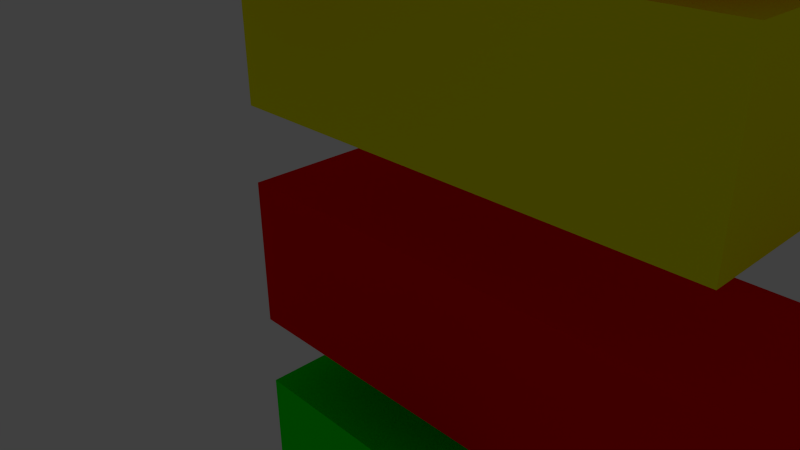 # Source: tetris.blend  (saved by Blender 2.69.0; exported with 4.5.12 LTS)
import bpy
from mathutils import Matrix  # noqa: F401  (used for matrix-valued properties, if any)

bpy.ops.wm.read_factory_settings(use_empty=True)
scene = bpy.context.scene
scene.name = 'Scene'

# ---- collections
col_collection_1 = bpy.data.collections.new('Collection 1'); scene.collection.children.link(col_collection_1)
col_collection_1.hide_render = True
col_collection_1.hide_viewport = True
col_collection_2 = bpy.data.collections.new('Collection 2'); scene.collection.children.link(col_collection_2)

# ---- materials (node trees are filled in below, after node groups)
mat_ligth_blue2_003 = bpy.data.materials.new('ligth blue2.003')
mat_ligth_blue2_003.alpha_threshold = 0.0
mat_ligth_blue2_003.use_transparent_shadow = False
mat_ligth_blue2_003.diffuse_color = (0.0, 0.5, 1.0, 1.0)
mat_ligth_blue2_003.roughness = 0.5
mat_ligth_blue2_003.line_color = (0.0, 0.0, 0.0, 1.0)
mat_ligth_blue_005 = bpy.data.materials.new('ligth blue.005')
mat_ligth_blue_005.alpha_threshold = 0.0
mat_ligth_blue_005.use_transparent_shadow = False
mat_ligth_blue_005.diffuse_color = (0.0, 1.0, 1.0, 1.0)
mat_ligth_blue_005.roughness = 0.5
mat_ligth_blue_005.line_color = (0.0, 0.0, 0.0, 1.0)
mat_blue_008 = bpy.data.materials.new('Blue.008')
mat_blue_008.alpha_threshold = 0.0
mat_blue_008.use_transparent_shadow = False
mat_blue_008.diffuse_color = (0.0, 0.0, 1.0, 1.0)
mat_blue_008.roughness = 0.5
mat_blue_008.line_color = (0.0, 0.0, 0.0, 1.0)
mat_green_002 = bpy.data.materials.new('Green.002')
mat_green_002.alpha_threshold = 0.0
mat_green_002.use_transparent_shadow = False
mat_green_002.diffuse_color = (0.0, 1.0, 0.0, 1.0)
mat_green_002.roughness = 0.5
mat_green_002.line_color = (0.0, 0.0, 0.0, 1.0)
mat_violet_011 = bpy.data.materials.new('Violet.011')
mat_violet_011.alpha_threshold = 0.0
mat_violet_011.use_transparent_shadow = False
mat_violet_011.diffuse_color = (1.0, 0.0, 1.0, 1.0)
mat_violet_011.roughness = 0.5
mat_violet_011.line_color = (0.0, 0.0, 0.0, 1.0)
mat_yellow_010 = bpy.data.materials.new('Yellow.010')
mat_yellow_010.alpha_threshold = 0.0
mat_yellow_010.use_transparent_shadow = False
mat_yellow_010.diffuse_color = (1.0, 1.0, 0.0, 1.0)
mat_yellow_010.roughness = 0.5
mat_yellow_010.line_color = (0.0, 0.0, 0.0, 1.0)
mat_red_024 = bpy.data.materials.new('Red.024')
mat_red_024.alpha_threshold = 0.0
mat_red_024.use_transparent_shadow = False
mat_red_024.diffuse_color = (1.0, 0.0, 0.0, 1.0)
mat_red_024.roughness = 0.5
mat_red_024.line_color = (0.0, 0.0, 0.0, 1.0)

# ---- material node trees

# ---- world
world_world = bpy.data.worlds.new('World'); scene.world = world_world
world_world.color = (0.05088, 0.05088, 0.05088)
world_world.use_sun_shadow = False
world_world.sun_shadow_jitter_overblur = 0.0
world_world.cycles.sampling_method = 'MANUAL'
world_world.cycles.sample_map_resolution = 256

# ---- cameras
cam_camera = bpy.data.cameras.new('Camera')
cam_camera.clip_end = 100.0
cam_camera.lens = 35.0
cam_camera.sensor_width = 32.0
cam_camera.sensor_height = 18.0
cam_camera.ortho_scale = 7.314
cam_camera.dof.focus_distance = 0.0
cam_camera.dof.aperture_fstop = 128.0

# ---- lights
light_lamp = bpy.data.lights.new('Lamp', 'POINT')
light_lamp.transmission_factor = 0.0
light_lamp.cutoff_distance = 30.0
light_lamp.energy = 100.0
light_lamp.shadow_buffer_clip_start = 1.001
light_lamp.shadow_soft_size = 0.1
light_lamp.shadow_maximum_resolution = 0.006
light_lamp.use_absolute_resolution = True
light_lamp.cycles.use_multiple_importance_sampling = False

# ---- meshes
me_plane = bpy.data.meshes.new('Plane')
me_plane.from_pydata([(1.0, -1.0, 0.0), (-1.0, -1.0, 0.0), (1.0, 1.0, 0.0), (-1.0, 1.0, 0.0)], [], [(1, 0, 2, 3)])
me_plane.use_remesh_preserve_volume = False
me_plane.use_remesh_preserve_attributes = False
me_plane.use_mirror_vertex_groups = False
me_plane.update()
me_cube_773 = bpy.data.meshes.new('Cube.773')
me_cube_773.from_pydata([(-1.0, -1.0, -1.0), (-1.0, 1.0, -1.0), (1.0, 1.0, -1.0), (1.0, -1.0, -1.0), (-1.0, -1.0, 1.0), (-1.0, 1.0, 1.0), (1.0, 1.0, 1.0), (1.0, -1.0, 1.0)], [], [(4, 5, 1, 0), (5, 6, 2, 1), (6, 7, 3, 2), (7, 4, 0, 3), (0, 1, 2, 3), (7, 6, 5, 4)])
me_cube_773.materials.append(mat_ligth_blue2_003)
me_cube_773.use_remesh_preserve_volume = False
me_cube_773.use_remesh_preserve_attributes = False
me_cube_773.use_mirror_vertex_groups = False
me_cube_773.update()
me_cube_772 = bpy.data.meshes.new('Cube.772')
me_cube_772.from_pydata([(-1.0, -1.0, -1.0), (-1.0, 1.0, -1.0), (1.0, 1.0, -1.0), (1.0, -1.0, -1.0), (-1.0, -1.0, 1.0), (-1.0, 1.0, 1.0), (1.0, 1.0, 1.0), (1.0, -1.0, 1.0)], [], [(4, 5, 1, 0), (5, 6, 2, 1), (6, 7, 3, 2), (7, 4, 0, 3), (0, 1, 2, 3), (7, 6, 5, 4)])
me_cube_772.materials.append(mat_ligth_blue2_003)
me_cube_772.use_remesh_preserve_volume = False
me_cube_772.use_remesh_preserve_attributes = False
me_cube_772.use_mirror_vertex_groups = False
me_cube_772.update()
me_cube_771 = bpy.data.meshes.new('Cube.771')
me_cube_771.from_pydata([(-1.0, -1.0, -1.0), (-1.0, 1.0, -1.0), (1.0, 1.0, -1.0), (1.0, -1.0, -1.0), (-1.0, -1.0, 1.0), (-1.0, 1.0, 1.0), (1.0, 1.0, 1.0), (1.0, -1.0, 1.0)], [], [(4, 5, 1, 0), (5, 6, 2, 1), (6, 7, 3, 2), (7, 4, 0, 3), (0, 1, 2, 3), (7, 6, 5, 4)])
me_cube_771.materials.append(mat_ligth_blue2_003)
me_cube_771.use_remesh_preserve_volume = False
me_cube_771.use_remesh_preserve_attributes = False
me_cube_771.use_mirror_vertex_groups = False
me_cube_771.update()
me_cube_770 = bpy.data.meshes.new('Cube.770')
me_cube_770.from_pydata([(-1.0, -1.0, -1.0), (-1.0, 1.0, -1.0), (1.0, 1.0, -1.0), (1.0, -1.0, -1.0), (-1.0, -1.0, 1.0), (-1.0, 1.0, 1.0), (1.0, 1.0, 1.0), (1.0, -1.0, 1.0)], [], [(4, 5, 1, 0), (5, 6, 2, 1), (6, 7, 3, 2), (7, 4, 0, 3), (0, 1, 2, 3), (7, 6, 5, 4)])
me_cube_770.materials.append(mat_ligth_blue2_003)
me_cube_770.use_remesh_preserve_volume = False
me_cube_770.use_remesh_preserve_attributes = False
me_cube_770.use_mirror_vertex_groups = False
me_cube_770.update()
me_cube_769 = bpy.data.meshes.new('Cube.769')
me_cube_769.from_pydata([(-1.0, -1.0, -1.0), (-1.0, 1.0, -1.0), (1.0, 1.0, -1.0), (1.0, -1.0, -1.0), (-1.0, -1.0, 1.0), (-1.0, 1.0, 1.0), (1.0, 1.0, 1.0), (1.0, -1.0, 1.0)], [], [(4, 5, 1, 0), (5, 6, 2, 1), (6, 7, 3, 2), (7, 4, 0, 3), (0, 1, 2, 3), (7, 6, 5, 4)])
me_cube_769.materials.append(mat_ligth_blue_005)
me_cube_769.use_remesh_preserve_volume = False
me_cube_769.use_remesh_preserve_attributes = False
me_cube_769.use_mirror_vertex_groups = False
me_cube_769.update()
me_cube_768 = bpy.data.meshes.new('Cube.768')
me_cube_768.from_pydata([(-1.0, -1.0, -1.0), (-1.0, 1.0, -1.0), (1.0, 1.0, -1.0), (1.0, -1.0, -1.0), (-1.0, -1.0, 1.0), (-1.0, 1.0, 1.0), (1.0, 1.0, 1.0), (1.0, -1.0, 1.0)], [], [(4, 5, 1, 0), (5, 6, 2, 1), (6, 7, 3, 2), (7, 4, 0, 3), (0, 1, 2, 3), (7, 6, 5, 4)])
me_cube_768.materials.append(mat_ligth_blue_005)
me_cube_768.use_remesh_preserve_volume = False
me_cube_768.use_remesh_preserve_attributes = False
me_cube_768.use_mirror_vertex_groups = False
me_cube_768.update()
me_cube_767 = bpy.data.meshes.new('Cube.767')
me_cube_767.from_pydata([(-1.0, -1.0, -1.0), (-1.0, 1.0, -1.0), (1.0, 1.0, -1.0), (1.0, -1.0, -1.0), (-1.0, -1.0, 1.0), (-1.0, 1.0, 1.0), (1.0, 1.0, 1.0), (1.0, -1.0, 1.0)], [], [(4, 5, 1, 0), (5, 6, 2, 1), (6, 7, 3, 2), (7, 4, 0, 3), (0, 1, 2, 3), (7, 6, 5, 4)])
me_cube_767.materials.append(mat_ligth_blue_005)
me_cube_767.use_remesh_preserve_volume = False
me_cube_767.use_remesh_preserve_attributes = False
me_cube_767.use_mirror_vertex_groups = False
me_cube_767.update()
me_cube_766 = bpy.data.meshes.new('Cube.766')
me_cube_766.from_pydata([(-1.0, -1.0, -1.0), (-1.0, 1.0, -1.0), (1.0, 1.0, -1.0), (1.0, -1.0, -1.0), (-1.0, -1.0, 1.0), (-1.0, 1.0, 1.0), (1.0, 1.0, 1.0), (1.0, -1.0, 1.0)], [], [(4, 5, 1, 0), (5, 6, 2, 1), (6, 7, 3, 2), (7, 4, 0, 3), (0, 1, 2, 3), (7, 6, 5, 4)])
me_cube_766.materials.append(mat_ligth_blue_005)
me_cube_766.use_remesh_preserve_volume = False
me_cube_766.use_remesh_preserve_attributes = False
me_cube_766.use_mirror_vertex_groups = False
me_cube_766.update()
me_cube_765 = bpy.data.meshes.new('Cube.765')
me_cube_765.from_pydata([(-1.0, -1.0, -1.0), (-1.0, 1.0, -1.0), (1.0, 1.0, -1.0), (1.0, -1.0, -1.0), (-1.0, -1.0, 1.0), (-1.0, 1.0, 1.0), (1.0, 1.0, 1.0), (1.0, -1.0, 1.0)], [], [(4, 5, 1, 0), (5, 6, 2, 1), (6, 7, 3, 2), (7, 4, 0, 3), (0, 1, 2, 3), (7, 6, 5, 4)])
me_cube_765.materials.append(mat_blue_008)
me_cube_765.use_remesh_preserve_volume = False
me_cube_765.use_remesh_preserve_attributes = False
me_cube_765.use_mirror_vertex_groups = False
me_cube_765.update()
me_cube_764 = bpy.data.meshes.new('Cube.764')
me_cube_764.from_pydata([(-1.0, -1.0, -1.0), (-1.0, 1.0, -1.0), (1.0, 1.0, -1.0), (1.0, -1.0, -1.0), (-1.0, -1.0, 1.0), (-1.0, 1.0, 1.0), (1.0, 1.0, 1.0), (1.0, -1.0, 1.0)], [], [(4, 5, 1, 0), (5, 6, 2, 1), (6, 7, 3, 2), (7, 4, 0, 3), (0, 1, 2, 3), (7, 6, 5, 4)])
me_cube_764.materials.append(mat_blue_008)
me_cube_764.use_remesh_preserve_volume = False
me_cube_764.use_remesh_preserve_attributes = False
me_cube_764.use_mirror_vertex_groups = False
me_cube_764.update()
me_cube_763 = bpy.data.meshes.new('Cube.763')
me_cube_763.from_pydata([(-1.0, -1.0, -1.0), (-1.0, 1.0, -1.0), (1.0, 1.0, -1.0), (1.0, -1.0, -1.0), (-1.0, -1.0, 1.0), (-1.0, 1.0, 1.0), (1.0, 1.0, 1.0), (1.0, -1.0, 1.0)], [], [(4, 5, 1, 0), (5, 6, 2, 1), (6, 7, 3, 2), (7, 4, 0, 3), (0, 1, 2, 3), (7, 6, 5, 4)])
me_cube_763.materials.append(mat_blue_008)
me_cube_763.use_remesh_preserve_volume = False
me_cube_763.use_remesh_preserve_attributes = False
me_cube_763.use_mirror_vertex_groups = False
me_cube_763.update()
me_cube_762 = bpy.data.meshes.new('Cube.762')
me_cube_762.from_pydata([(-1.0, -1.0, -1.0), (-1.0, 1.0, -1.0), (1.0, 1.0, -1.0), (1.0, -1.0, -1.0), (-1.0, -1.0, 1.0), (-1.0, 1.0, 1.0), (1.0, 1.0, 1.0), (1.0, -1.0, 1.0)], [], [(4, 5, 1, 0), (5, 6, 2, 1), (6, 7, 3, 2), (7, 4, 0, 3), (0, 1, 2, 3), (7, 6, 5, 4)])
me_cube_762.materials.append(mat_blue_008)
me_cube_762.use_remesh_preserve_volume = False
me_cube_762.use_remesh_preserve_attributes = False
me_cube_762.use_mirror_vertex_groups = False
me_cube_762.update()
me_cube_761 = bpy.data.meshes.new('Cube.761')
me_cube_761.from_pydata([(-1.0, -1.0, -1.0), (-1.0, 1.0, -1.0), (1.0, 1.0, -1.0), (1.0, -1.0, -1.0), (-1.0, -1.0, 1.0), (-1.0, 1.0, 1.0), (1.0, 1.0, 1.0), (1.0, -1.0, 1.0)], [], [(4, 5, 1, 0), (5, 6, 2, 1), (6, 7, 3, 2), (7, 4, 0, 3), (0, 1, 2, 3), (7, 6, 5, 4)])
me_cube_761.materials.append(mat_green_002)
me_cube_761.use_remesh_preserve_volume = False
me_cube_761.use_remesh_preserve_attributes = False
me_cube_761.use_mirror_vertex_groups = False
me_cube_761.update()
me_cube_760 = bpy.data.meshes.new('Cube.760')
me_cube_760.from_pydata([(-1.0, -1.0, -1.0), (-1.0, 1.0, -1.0), (1.0, 1.0, -1.0), (1.0, -1.0, -1.0), (-1.0, -1.0, 1.0), (-1.0, 1.0, 1.0), (1.0, 1.0, 1.0), (1.0, -1.0, 1.0)], [], [(4, 5, 1, 0), (5, 6, 2, 1), (6, 7, 3, 2), (7, 4, 0, 3), (0, 1, 2, 3), (7, 6, 5, 4)])
me_cube_760.materials.append(mat_green_002)
me_cube_760.use_remesh_preserve_volume = False
me_cube_760.use_remesh_preserve_attributes = False
me_cube_760.use_mirror_vertex_groups = False
me_cube_760.update()
me_cube_759 = bpy.data.meshes.new('Cube.759')
me_cube_759.from_pydata([(-1.0, -1.0, -1.0), (-1.0, 1.0, -1.0), (1.0, 1.0, -1.0), (1.0, -1.0, -1.0), (-1.0, -1.0, 1.0), (-1.0, 1.0, 1.0), (1.0, 1.0, 1.0), (1.0, -1.0, 1.0)], [], [(4, 5, 1, 0), (5, 6, 2, 1), (6, 7, 3, 2), (7, 4, 0, 3), (0, 1, 2, 3), (7, 6, 5, 4)])
me_cube_759.materials.append(mat_green_002)
me_cube_759.use_remesh_preserve_volume = False
me_cube_759.use_remesh_preserve_attributes = False
me_cube_759.use_mirror_vertex_groups = False
me_cube_759.update()
me_cube_758 = bpy.data.meshes.new('Cube.758')
me_cube_758.from_pydata([(-1.0, -1.0, -1.0), (-1.0, 1.0, -1.0), (1.0, 1.0, -1.0), (1.0, -1.0, -1.0), (-1.0, -1.0, 1.0), (-1.0, 1.0, 1.0), (1.0, 1.0, 1.0), (1.0, -1.0, 1.0)], [], [(4, 5, 1, 0), (5, 6, 2, 1), (6, 7, 3, 2), (7, 4, 0, 3), (0, 1, 2, 3), (7, 6, 5, 4)])
me_cube_758.materials.append(mat_green_002)
me_cube_758.use_remesh_preserve_volume = False
me_cube_758.use_remesh_preserve_attributes = False
me_cube_758.use_mirror_vertex_groups = False
me_cube_758.update()
me_cube_757 = bpy.data.meshes.new('Cube.757')
me_cube_757.from_pydata([(-1.0, -1.0, -1.0), (-1.0, 1.0, -1.0), (1.0, 1.0, -1.0), (1.0, -1.0, -1.0), (-1.0, -1.0, 1.0), (-1.0, 1.0, 1.0), (1.0, 1.0, 1.0), (1.0, -1.0, 1.0)], [], [(4, 5, 1, 0), (5, 6, 2, 1), (6, 7, 3, 2), (7, 4, 0, 3), (0, 1, 2, 3), (7, 6, 5, 4)])
me_cube_757.materials.append(mat_violet_011)
me_cube_757.use_remesh_preserve_volume = False
me_cube_757.use_remesh_preserve_attributes = False
me_cube_757.use_mirror_vertex_groups = False
me_cube_757.update()
me_cube_756 = bpy.data.meshes.new('Cube.756')
me_cube_756.from_pydata([(-1.0, -1.0, -1.0), (-1.0, 1.0, -1.0), (1.0, 1.0, -1.0), (1.0, -1.0, -1.0), (-1.0, -1.0, 1.0), (-1.0, 1.0, 1.0), (1.0, 1.0, 1.0), (1.0, -1.0, 1.0)], [], [(4, 5, 1, 0), (5, 6, 2, 1), (6, 7, 3, 2), (7, 4, 0, 3), (0, 1, 2, 3), (7, 6, 5, 4)])
me_cube_756.materials.append(mat_violet_011)
me_cube_756.use_remesh_preserve_volume = False
me_cube_756.use_remesh_preserve_attributes = False
me_cube_756.use_mirror_vertex_groups = False
me_cube_756.update()
me_cube_755 = bpy.data.meshes.new('Cube.755')
me_cube_755.from_pydata([(-1.0, -1.0, -1.0), (-1.0, 1.0, -1.0), (1.0, 1.0, -1.0), (1.0, -1.0, -1.0), (-1.0, -1.0, 1.0), (-1.0, 1.0, 1.0), (1.0, 1.0, 1.0), (1.0, -1.0, 1.0)], [], [(4, 5, 1, 0), (5, 6, 2, 1), (6, 7, 3, 2), (7, 4, 0, 3), (0, 1, 2, 3), (7, 6, 5, 4)])
me_cube_755.materials.append(mat_violet_011)
me_cube_755.use_remesh_preserve_volume = False
me_cube_755.use_remesh_preserve_attributes = False
me_cube_755.use_mirror_vertex_groups = False
me_cube_755.update()
me_cube_754 = bpy.data.meshes.new('Cube.754')
me_cube_754.from_pydata([(-1.0, -1.0, -1.0), (-1.0, 1.0, -1.0), (1.0, 1.0, -1.0), (1.0, -1.0, -1.0), (-1.0, -1.0, 1.0), (-1.0, 1.0, 1.0), (1.0, 1.0, 1.0), (1.0, -1.0, 1.0)], [], [(4, 5, 1, 0), (5, 6, 2, 1), (6, 7, 3, 2), (7, 4, 0, 3), (0, 1, 2, 3), (7, 6, 5, 4)])
me_cube_754.materials.append(mat_violet_011)
me_cube_754.use_remesh_preserve_volume = False
me_cube_754.use_remesh_preserve_attributes = False
me_cube_754.use_mirror_vertex_groups = False
me_cube_754.update()
me_cube_753 = bpy.data.meshes.new('Cube.753')
me_cube_753.from_pydata([(-1.0, -1.0, -1.0), (-1.0, 1.0, -1.0), (1.0, 1.0, -1.0), (1.0, -1.0, -1.0), (-1.0, -1.0, 1.0), (-1.0, 1.0, 1.0), (1.0, 1.0, 1.0), (1.0, -1.0, 1.0)], [], [(4, 5, 1, 0), (5, 6, 2, 1), (6, 7, 3, 2), (7, 4, 0, 3), (0, 1, 2, 3), (7, 6, 5, 4)])
me_cube_753.materials.append(mat_yellow_010)
me_cube_753.use_remesh_preserve_volume = False
me_cube_753.use_remesh_preserve_attributes = False
me_cube_753.use_mirror_vertex_groups = False
me_cube_753.update()
me_cube_752 = bpy.data.meshes.new('Cube.752')
me_cube_752.from_pydata([(-1.0, -1.0, -1.0), (-1.0, 1.0, -1.0), (1.0, 1.0, -1.0), (1.0, -1.0, -1.0), (-1.0, -1.0, 1.0), (-1.0, 1.0, 1.0), (1.0, 1.0, 1.0), (1.0, -1.0, 1.0)], [], [(4, 5, 1, 0), (5, 6, 2, 1), (6, 7, 3, 2), (7, 4, 0, 3), (0, 1, 2, 3), (7, 6, 5, 4)])
me_cube_752.materials.append(mat_yellow_010)
me_cube_752.use_remesh_preserve_volume = False
me_cube_752.use_remesh_preserve_attributes = False
me_cube_752.use_mirror_vertex_groups = False
me_cube_752.update()
me_cube_751 = bpy.data.meshes.new('Cube.751')
me_cube_751.from_pydata([(-1.0, -1.0, -1.0), (-1.0, 1.0, -1.0), (1.0, 1.0, -1.0), (1.0, -1.0, -1.0), (-1.0, -1.0, 1.0), (-1.0, 1.0, 1.0), (1.0, 1.0, 1.0), (1.0, -1.0, 1.0)], [], [(4, 5, 1, 0), (5, 6, 2, 1), (6, 7, 3, 2), (7, 4, 0, 3), (0, 1, 2, 3), (7, 6, 5, 4)])
me_cube_751.materials.append(mat_yellow_010)
me_cube_751.use_remesh_preserve_volume = False
me_cube_751.use_remesh_preserve_attributes = False
me_cube_751.use_mirror_vertex_groups = False
me_cube_751.update()
me_cube_750 = bpy.data.meshes.new('Cube.750')
me_cube_750.from_pydata([(-1.0, -1.0, -1.0), (-1.0, 1.0, -1.0), (1.0, 1.0, -1.0), (1.0, -1.0, -1.0), (-1.0, -1.0, 1.0), (-1.0, 1.0, 1.0), (1.0, 1.0, 1.0), (1.0, -1.0, 1.0)], [], [(4, 5, 1, 0), (5, 6, 2, 1), (6, 7, 3, 2), (7, 4, 0, 3), (0, 1, 2, 3), (7, 6, 5, 4)])
me_cube_750.materials.append(mat_yellow_010)
me_cube_750.use_remesh_preserve_volume = False
me_cube_750.use_remesh_preserve_attributes = False
me_cube_750.use_mirror_vertex_groups = False
me_cube_750.update()
me_cube_749 = bpy.data.meshes.new('Cube.749')
me_cube_749.from_pydata([(-1.0, -1.0, -1.0), (-1.0, 1.0, -1.0), (1.0, 1.0, -1.0), (1.0, -1.0, -1.0), (-1.0, -1.0, 1.0), (-1.0, 1.0, 1.0), (1.0, 1.0, 1.0), (1.0, -1.0, 1.0)], [], [(4, 5, 1, 0), (5, 6, 2, 1), (6, 7, 3, 2), (7, 4, 0, 3), (0, 1, 2, 3), (7, 6, 5, 4)])
me_cube_749.materials.append(mat_red_024)
me_cube_749.use_remesh_preserve_volume = False
me_cube_749.use_remesh_preserve_attributes = False
me_cube_749.use_mirror_vertex_groups = False
me_cube_749.update()
me_cube_748 = bpy.data.meshes.new('Cube.748')
me_cube_748.from_pydata([(-1.0, -1.0, -1.0), (-1.0, 1.0, -1.0), (1.0, 1.0, -1.0), (1.0, -1.0, -1.0), (-1.0, -1.0, 1.0), (-1.0, 1.0, 1.0), (1.0, 1.0, 1.0), (1.0, -1.0, 1.0)], [], [(4, 5, 1, 0), (5, 6, 2, 1), (6, 7, 3, 2), (7, 4, 0, 3), (0, 1, 2, 3), (7, 6, 5, 4)])
me_cube_748.materials.append(mat_red_024)
me_cube_748.use_remesh_preserve_volume = False
me_cube_748.use_remesh_preserve_attributes = False
me_cube_748.use_mirror_vertex_groups = False
me_cube_748.update()
me_cube_747 = bpy.data.meshes.new('Cube.747')
me_cube_747.from_pydata([(-1.0, -1.0, -1.0), (-1.0, 1.0, -1.0), (1.0, 1.0, -1.0), (1.0, -1.0, -1.0), (-1.0, -1.0, 1.0), (-1.0, 1.0, 1.0), (1.0, 1.0, 1.0), (1.0, -1.0, 1.0)], [], [(4, 5, 1, 0), (5, 6, 2, 1), (6, 7, 3, 2), (7, 4, 0, 3), (0, 1, 2, 3), (7, 6, 5, 4)])
me_cube_747.materials.append(mat_red_024)
me_cube_747.use_remesh_preserve_volume = False
me_cube_747.use_remesh_preserve_attributes = False
me_cube_747.use_mirror_vertex_groups = False
me_cube_747.update()
me_cube_746 = bpy.data.meshes.new('Cube.746')
me_cube_746.from_pydata([(-1.0, -1.0, -1.0), (-1.0, 1.0, -1.0), (1.0, 1.0, -1.0), (1.0, -1.0, -1.0), (-1.0, -1.0, 1.0), (-1.0, 1.0, 1.0), (1.0, 1.0, 1.0), (1.0, -1.0, 1.0)], [], [(4, 5, 1, 0), (5, 6, 2, 1), (6, 7, 3, 2), (7, 4, 0, 3), (0, 1, 2, 3), (7, 6, 5, 4)])
me_cube_746.materials.append(mat_red_024)
me_cube_746.use_remesh_preserve_volume = False
me_cube_746.use_remesh_preserve_attributes = False
me_cube_746.use_mirror_vertex_groups = False
me_cube_746.update()

# ---- objects
ob_plane = bpy.data.objects.new('Plane', me_plane)
ob_lamp = bpy.data.objects.new('Lamp', light_lamp)
ob_camera = bpy.data.objects.new('Camera', cam_camera)
ob_cube_027 = bpy.data.objects.new('Cube.027', me_cube_773)
ob_cube_026 = bpy.data.objects.new('Cube.026', me_cube_772)
ob_cube_025 = bpy.data.objects.new('Cube.025', me_cube_771)
ob_cube_024 = bpy.data.objects.new('Cube.024', me_cube_770)
ob_cube_023 = bpy.data.objects.new('Cube.023', me_cube_769)
ob_cube_022 = bpy.data.objects.new('Cube.022', me_cube_768)
ob_cube_021 = bpy.data.objects.new('Cube.021', me_cube_767)
ob_cube_020 = bpy.data.objects.new('Cube.020', me_cube_766)
ob_cube_019 = bpy.data.objects.new('Cube.019', me_cube_765)
ob_cube_018 = bpy.data.objects.new('Cube.018', me_cube_764)
ob_cube_017 = bpy.data.objects.new('Cube.017', me_cube_763)
ob_cube_016 = bpy.data.objects.new('Cube.016', me_cube_762)
ob_cube_015 = bpy.data.objects.new('Cube.015', me_cube_761)
ob_cube_014 = bpy.data.objects.new('Cube.014', me_cube_760)
ob_cube_013 = bpy.data.objects.new('Cube.013', me_cube_759)
ob_cube_012 = bpy.data.objects.new('Cube.012', me_cube_758)
ob_cube_011 = bpy.data.objects.new('Cube.011', me_cube_757)
ob_cube_010 = bpy.data.objects.new('Cube.010', me_cube_756)
ob_cube_009 = bpy.data.objects.new('Cube.009', me_cube_755)
ob_cube_008 = bpy.data.objects.new('Cube.008', me_cube_754)
ob_cube_007 = bpy.data.objects.new('Cube.007', me_cube_753)
ob_cube_006 = bpy.data.objects.new('Cube.006', me_cube_752)
ob_cube_005 = bpy.data.objects.new('Cube.005', me_cube_751)
ob_cube_004 = bpy.data.objects.new('Cube.004', me_cube_750)
ob_cube_003 = bpy.data.objects.new('Cube.003', me_cube_749)
ob_cube_002 = bpy.data.objects.new('Cube.002', me_cube_748)
ob_cube_001 = bpy.data.objects.new('Cube.001', me_cube_747)
ob_cube = bpy.data.objects.new('Cube', me_cube_746)

# ---- transforms, parenting, visibility, modifiers, constraints
ob_plane.location = (-0.04444, 0.2138, -1.577)
ob_plane.rotation_euler = (-1.571, 1.571, 0.0)
ob_plane.scale = (10.0, 20.0, 10.0)
ob_plane.lineart.crease_threshold = 0.0
ob_lamp.location = (4.076, 1.005, 5.904)
ob_lamp.rotation_euler = (0.6503, 0.05522, 1.866)
ob_lamp.lock_rotations_4d = False
ob_lamp.empty_display_type = 'ARROWS'
ob_lamp.color = (0.0, 0.0, 0.0, 0.0)
ob_lamp.lineart.crease_threshold = 0.0
ob_camera.location = (7.481, -6.508, 5.344)
ob_camera.rotation_euler = (1.109, 0.01082, 0.8149)
ob_camera.lock_rotations_4d = False
ob_camera.empty_display_type = 'ARROWS'
ob_camera.color = (0.0, 0.0, 0.0, 0.0)
ob_camera.display_type = 'WIRE'
ob_camera.lineart.crease_threshold = 0.0
ob_cube_027.location = (0.0, 2.0, 12.0)
ob_cube_027.lineart.crease_threshold = 0.0
ob_cube_026.location = (2.0, 2.0, 12.0)
ob_cube_026.lineart.crease_threshold = 0.0
ob_cube_025.location = (4.0, 0.0, 12.0)
ob_cube_025.lineart.crease_threshold = 0.0
ob_cube_024.location = (2.0, 0.0, 12.0)
ob_cube_024.lineart.crease_threshold = 0.0
ob_cube_023.location = (4.0, 2.0, 9.0)
ob_cube_023.lineart.crease_threshold = 0.0
ob_cube_022.location = (2.0, 2.0, 9.0)
ob_cube_022.lineart.crease_threshold = 0.0
ob_cube_021.location = (2.0, 0.0, 9.0)
ob_cube_021.lineart.crease_threshold = 0.0
ob_cube_020.location = (0.0, 0.0, 9.0)
ob_cube_020.lineart.crease_threshold = 0.0
ob_cube_019.location = (2.0, 2.0, -6.0)
ob_cube_019.lineart.crease_threshold = 0.0
ob_cube_018.location = (0.0, 2.0, -6.0)
ob_cube_018.lineart.crease_threshold = 0.0
ob_cube_017.location = (2.0, 0.0, -6.0)
ob_cube_017.lineart.crease_threshold = 0.0
ob_cube_016.location = (0.0, 0.0, -6.0)
ob_cube_016.lineart.crease_threshold = 0.0
ob_cube_015.location = (2.0, -2.0, -3.0)
ob_cube_015.lineart.crease_threshold = 0.0
ob_cube_014.location = (4.0, 0.0, -3.0)
ob_cube_014.lineart.crease_threshold = 0.0
ob_cube_013.location = (2.0, 0.0, -3.0)
ob_cube_013.lineart.crease_threshold = 0.0
ob_cube_012.location = (0.0, 0.0, -3.0)
ob_cube_012.lineart.crease_threshold = 0.0
ob_cube_011.location = (0.0, -2.0, 6.0)
ob_cube_011.lineart.crease_threshold = 0.0
ob_cube_010.location = (4.0, 0.0, 6.0)
ob_cube_010.lineart.crease_threshold = 0.0
ob_cube_009.location = (2.0, 0.0, 6.0)
ob_cube_009.lineart.crease_threshold = 0.0
ob_cube_008.location = (0.0, 0.0, 6.0)
ob_cube_008.lineart.crease_threshold = 0.0
ob_cube_007.location = (0.0, 2.0, 3.0)
ob_cube_007.lineart.crease_threshold = 0.0
ob_cube_006.location = (4.0, 0.0, 3.0)
ob_cube_006.lineart.crease_threshold = 0.0
ob_cube_005.location = (2.0, 0.0, 3.0)
ob_cube_005.lineart.crease_threshold = 0.0
ob_cube_004.location = (0.0, 0.0, 3.0)
ob_cube_004.lineart.crease_threshold = 0.0
ob_cube_003.location = (6.0, 0.0, 0.0)
ob_cube_003.lineart.crease_threshold = 0.0
ob_cube_002.location = (4.0, 0.0, 0.0)
ob_cube_002.lineart.crease_threshold = 0.0
ob_cube_001.location = (2.0, 0.0, 0.0)
ob_cube_001.lineart.crease_threshold = 0.0
ob_cube.location = (0.0, 0.0, 0.0)
ob_cube.lineart.crease_threshold = 0.0

# ---- collection membership
col_collection_1.objects.link(ob_plane)
col_collection_1.objects.link(ob_lamp)
col_collection_1.objects.link(ob_camera)
col_collection_2.objects.link(ob_cube_027)
col_collection_2.objects.link(ob_cube_026)
col_collection_2.objects.link(ob_cube_025)
col_collection_2.objects.link(ob_cube_024)
col_collection_2.objects.link(ob_cube_023)
col_collection_2.objects.link(ob_cube_022)
col_collection_2.objects.link(ob_cube_021)
col_collection_2.objects.link(ob_cube_020)
col_collection_2.objects.link(ob_cube_019)
col_collection_2.objects.link(ob_cube_018)
col_collection_2.objects.link(ob_cube_017)
col_collection_2.objects.link(ob_cube_016)
col_collection_2.objects.link(ob_cube_015)
col_collection_2.objects.link(ob_cube_014)
col_collection_2.objects.link(ob_cube_013)
col_collection_2.objects.link(ob_cube_012)
col_collection_2.objects.link(ob_cube_011)
col_collection_2.objects.link(ob_cube_010)
col_collection_2.objects.link(ob_cube_009)
col_collection_2.objects.link(ob_cube_008)
col_collection_2.objects.link(ob_cube_007)
col_collection_2.objects.link(ob_cube_006)
col_collection_2.objects.link(ob_cube_005)
col_collection_2.objects.link(ob_cube_004)
col_collection_2.objects.link(ob_cube_003)
col_collection_2.objects.link(ob_cube_002)
col_collection_2.objects.link(ob_cube_001)
col_collection_2.objects.link(ob_cube)

# ---- scene / render settings (as saved in the file)
scene.camera = ob_camera
scene.frame_start = 1; scene.frame_end = 250; scene.frame_set(0)
scene.render.engine = 'BLENDER_EEVEE_NEXT'
scene.render.image_settings.compression = 90
scene.render.resolution_percentage = 50
scene.render.dither_intensity = 0.0
scene.cycles.use_denoising = False
scene.cycles.samples = 10
scene.cycles.sampling_pattern = 'TABULATED_SOBOL'
scene.cycles.light_sampling_threshold = 0.0
scene.cycles.use_adaptive_sampling = False
scene.cycles.use_light_tree = False
scene.cycles.blur_glossy = 0.0
scene.cycles.volume_bounces = 1
scene.cycles.pixel_filter_type = 'GAUSSIAN'
scene.cycles.sample_clamp_indirect = 0.0
scene.view_settings.view_transform = 'Standard'
bpy.context.view_layer.update()

